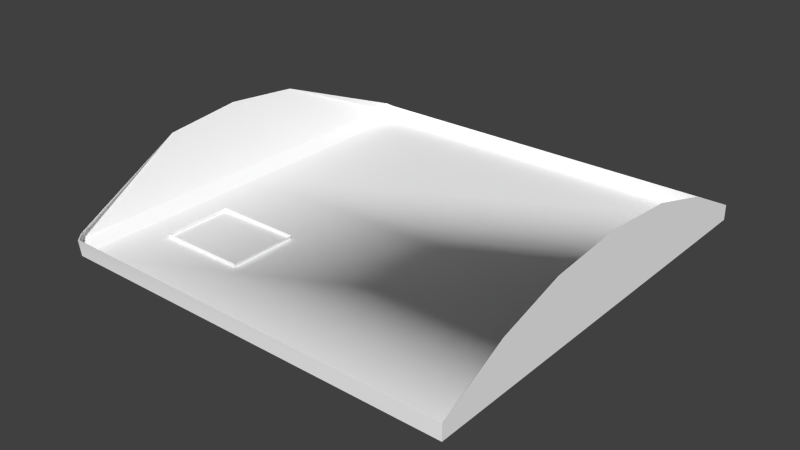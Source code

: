 # Source: overhead.blend  (saved by Blender 2.67.0; exported with 4.5.12 LTS)
import bpy
from mathutils import Matrix  # noqa: F401  (used for matrix-valued properties, if any)

bpy.ops.wm.read_factory_settings(use_empty=True)
scene = bpy.context.scene
scene.name = 'Scene'

# ---- collections
col_collection_1 = bpy.data.collections.new('Collection 1'); scene.collection.children.link(col_collection_1)

# ---- materials (node trees are filled in below, after node groups)
mat_defaultwhite = bpy.data.materials.new('DefaultWhite')
mat_defaultwhite.alpha_threshold = 0.0
mat_defaultwhite.use_transparent_shadow = False
mat_defaultwhite.diffuse_color = (1.0, 1.0, 1.0, 1.0)
mat_defaultwhite.specular_color = (0.5, 0.5, 0.5)
mat_defaultwhite.roughness = 0.5
mat_defaultwhite.line_color = (0.0, 0.0, 0.0, 1.0)

# ---- node groups
ng_auto_smooth = bpy.data.node_groups.new('Auto Smooth', 'GeometryNodeTree')
_s = ng_auto_smooth.interface.new_socket(name='Geometry', in_out='OUTPUT', socket_type='NodeSocketGeometry')
_s = ng_auto_smooth.interface.new_socket(name='Geometry', in_out='INPUT', socket_type='NodeSocketGeometry')
_s = ng_auto_smooth.interface.new_socket(name='Angle', in_out='INPUT', socket_type='NodeSocketFloat')
_s.subtype = 'ANGLE'
_s.min_value = 0.0
_s.max_value = 3.142
ng_auto_smooth.is_modifier = True
_N = ng_auto_smooth.nodes; _L = ng_auto_smooth.links
n0 = _N.new('NodeGroupOutput'); n0.name = 'Group Output'; n0.location = (480, -100)
n1 = _N.new('NodeGroupInput'); n1.name = 'Group Input'; n1.location = (-420, -300)
n2 = _N.new('NodeGroupInput'); n2.name = 'Group Input.001'; n2.location = (-60, -100)
n3 = _N.new('GeometryNodeSetShadeSmooth'); n3.name = 'Set Shade Smooth'; n3.location = (120, -100)
n3.domain = 'EDGE'
n4 = _N.new('GeometryNodeSetShadeSmooth'); n4.name = 'Set Shade Smooth.001'; n4.location = (300, -100)
n5 = _N.new('GeometryNodeInputMeshEdgeAngle'); n5.name = 'Edge Angle'; n5.location = (-420, -220)
n6 = _N.new('GeometryNodeInputEdgeSmooth'); n6.name = 'Is Edge Smooth'; n6.location = (-60, -160)
n7 = _N.new('GeometryNodeInputShadeSmooth'); n7.name = 'Is Face Smooth'; n7.location = (-240, -340)
n8 = _N.new('FunctionNodeBooleanMath'); n8.name = 'Boolean Math'; n8.location = (-60, -220)
n9 = _N.new('FunctionNodeCompare'); n9.name = 'Compare'; n9.location = (-240, -180)
n9.operation = 'LESS_EQUAL'
_L.new(n5.outputs[0], n9.inputs[0])
_L.new(n4.outputs[0], n0.inputs[0])
_L.new(n1.outputs[1], n9.inputs[1])
_L.new(n9.outputs[0], n8.inputs[0])
_L.new(n7.outputs[0], n8.inputs[1])
_L.new(n2.outputs[0], n3.inputs[0])
_L.new(n6.outputs[0], n3.inputs[1])
_L.new(n3.outputs[0], n4.inputs[0])
_L.new(n8.outputs[0], n3.inputs[2])
n0.is_active_output = True

# ---- material node trees

# ---- world
world_world = bpy.data.worlds.new('World'); scene.world = world_world
world_world.color = (0.05088, 0.05088, 0.05088)
world_world.use_sun_shadow = False
world_world.sun_shadow_jitter_overblur = 0.0
world_world.cycles.sampling_method = 'MANUAL'
world_world.cycles.sample_map_resolution = 256

# ---- meshes
me_overhead = bpy.data.meshes.new('overhead')
me_overhead.from_pydata([(0.4185, -0.4464, 0.0), (0.4185, 0.4464, 0.0), (0.4185, -0.4464, 0.03188), (0.4185, 0.4464, 0.03188), (0.4185, -0.1636, 0.1425), (0.4185, 0.1636, 0.1425), (0.4185, -2.434e-07, 0.0), (0.4185, -2.533e-07, 0.0), (0.4185, 7.566e-07, 0.1562), (-0.2859, -0.2899, -0.0634), (-0.2859, -0.1521, -0.0634), (-0.1978, -0.1521, -0.06335), (-0.1978, -0.2899, -0.06335), (-0.2859, -0.2927, 0.007775), (-0.2859, -0.1493, 0.007775), (-0.1703, -0.1493, 0.007775), (-0.1703, -0.2927, 0.007775), (-0.2859, -0.2855, -0.09205), (-0.2859, -0.1565, -0.09205), (-0.2088, -0.1565, -0.09197), (-0.2088, -0.2855, -0.09197), (-0.2859, -0.2694, -0.1116), (-0.2859, -0.1726, -0.1116), (-0.2164, -0.1726, -0.1116), (-0.2164, -0.2694, -0.1116), (-0.2859, -0.2557, -0.1214), (-0.2859, -0.1863, -0.1214), (-0.2202, -0.1863, -0.1214), (-0.2202, -0.2557, -0.1214), (-0.3159, -0.2899, -0.05132), (-0.3159, -0.1521, -0.05132), (-0.3159, -0.2927, 0.007775), (-0.3159, -0.1493, 0.007775), (-0.3159, -0.2855, -0.0751), (-0.3159, -0.1565, -0.0751), (-0.3159, -0.2694, -0.09138), (-0.3159, -0.1726, -0.09138), (-0.3159, -0.2557, -0.09951), (-0.3159, -0.1863, -0.09951), (-0.3339, -0.2899, -0.03387), (-0.3339, -0.1521, -0.03387), (-0.3339, -0.2927, 0.007775), (-0.3339, -0.1493, 0.007775), (-0.3339, -0.2855, -0.05063), (-0.3339, -0.1565, -0.05063), (-0.3339, -0.2694, -0.0621), (-0.3339, -0.1726, -0.0621), (-0.3339, -0.2557, -0.06784), (-0.3339, -0.1863, -0.06784), (-0.3532, -0.2899, -0.01039), (-0.3532, -0.1521, -0.01039), (-0.3532, -0.2927, 0.007775), (-0.3532, -0.1493, 0.007775), (-0.3532, -0.2855, -0.0177), (-0.3532, -0.1565, -0.0177), (-0.3532, -0.2694, -0.0227), (-0.3532, -0.1726, -0.0227), (-0.3532, -0.2557, -0.0252), (-0.3532, -0.1863, -0.0252), (-0.4185, -0.4408, 0.0), (-0.4185, 0.4408, 0.0), (-0.4185, -0.4408, 0.03188), (-0.4185, 0.4408, 0.03188), (-0.4414, -0.4307, 0.02036), (-0.4414, 0.4307, 0.02036), (-0.4776, -0.1636, 0.1392), (-0.4776, 0.1636, 0.1392), (-0.4282, -0.4307, 0.03867), (-0.4282, 0.4307, 0.03867), (-0.4185, -2.533e-07, 0.0), (-0.4414, -2.533e-07, 0.02036), (-0.4776, 7.467e-07, 0.1562), (0.4185, 0.305, 0.1021), (0.4185, -0.305, 0.1021)], [], [(6, 7, 2, 0), (7, 8, 4), (2, 61, 59, 0), (62, 3, 1, 60), (1, 3, 7, 6), (3, 72, 7), (14, 10, 30, 32), (14, 15, 11, 10), (15, 16, 12, 11), (16, 13, 9, 12), (11, 12, 20, 19), (17, 9, 29, 33), (21, 17, 33, 35), (10, 11, 19, 18), (12, 9, 17, 20), (24, 21, 25, 28), (18, 19, 23, 22), (19, 20, 24, 23), (20, 17, 21, 24), (25, 26, 27, 28), (22, 23, 27, 26), (23, 24, 28, 27), (29, 31, 41, 39), (35, 33, 43, 45), (34, 36, 46, 44), (32, 30, 40, 42), (25, 21, 35, 37), (9, 13, 31, 29), (22, 26, 38, 36), (26, 25, 37, 38), (18, 22, 36, 34), (10, 18, 34, 30), (42, 40, 50, 52), (43, 39, 49, 53), (46, 48, 58, 56), (38, 37, 47, 48), (37, 35, 45, 47), (30, 34, 44, 40), (36, 38, 48, 46), (33, 29, 39, 43), (51, 52, 50, 49), (53, 54, 56, 55), (49, 50, 54, 53), (55, 56, 58, 57), (44, 46, 56, 54), (45, 43, 53, 55), (39, 41, 51, 49), (48, 47, 57, 58), (47, 45, 55, 57), (40, 44, 54, 50), (63, 59, 61, 67), (70, 71, 66), (71, 70, 65), (69, 59, 63, 70), (70, 63, 65), (63, 67, 65), (68, 62, 60, 64), (66, 68, 64), (60, 69, 70, 64), (64, 70, 66), (2, 7, 73), (5, 8, 7), (69, 60, 1, 7), (59, 69, 7, 0), (72, 5, 7), (7, 4, 73)])
me_overhead.polygons.foreach_set('use_smooth', [True] * 66)
_uv = me_overhead.uv_layers.new(name='UVMap')
_uv.uv.foreach_set('vector', [0.5, 0.8027, 0.5, 0.8206, 0.8353, 0.8206, 0.8431, 0.8027, 0.5, 0.8206, 0.5, 0.8487, 0.6273, 0.8487, 0.8475, 0.1513, 0.8431, 0.8027, 0.8431, 0.8027, 0.8475, 0.1513, 0.1569, 0.8027, 0.1525, 0.1513, 0.1525, 0.1513, 0.1569, 0.8027, 0.1569, 0.8027, 0.1647, 0.8206, 0.5, 0.8206, 0.5, 0.8027, 0.1647, 0.8206, 0.2687, 0.8346, 0.5, 0.8206, 0.6162, 0.6995, 0.6184, 0.6995, 0.6184, 0.7229, 0.6162, 0.7229, 0.6162, 0.6995, 0.6162, 0.6095, 0.6184, 0.6309, 0.6184, 0.6995, 0.6162, 0.6095, 0.7278, 0.6095, 0.7256, 0.6309, 0.6184, 0.6309, 0.7278, 0.6095, 0.7278, 0.6995, 0.7256, 0.6995, 0.7256, 0.6309, 0.6184, 0.6309, 0.7256, 0.6309, 0.7222, 0.6395, 0.6218, 0.6395, 0.7222, 0.6995, 0.7256, 0.6995, 0.7256, 0.7229, 0.7222, 0.7229, 0.7097, 0.6995, 0.7222, 0.6995, 0.7222, 0.7229, 0.7097, 0.7229, 0.6184, 0.6995, 0.6184, 0.6309, 0.6218, 0.6395, 0.6218, 0.6995, 0.7256, 0.6309, 0.7256, 0.6995, 0.7222, 0.6995, 0.7222, 0.6395, 0.7097, 0.6454, 0.7097, 0.6995, 0.699, 0.6995, 0.699, 0.6484, 0.6218, 0.6995, 0.6218, 0.6395, 0.6344, 0.6454, 0.6344, 0.6995, 0.6218, 0.6395, 0.7222, 0.6395, 0.7097, 0.6454, 0.6344, 0.6454, 0.7222, 0.6395, 0.7222, 0.6995, 0.7097, 0.6995, 0.7097, 0.6454, 0.699, 0.6995, 0.645, 0.6995, 0.645, 0.6484, 0.699, 0.6484, 0.6344, 0.6995, 0.6344, 0.6454, 0.645, 0.6484, 0.645, 0.6995, 0.6344, 0.6454, 0.7097, 0.6454, 0.699, 0.6484, 0.645, 0.6484, 0.7256, 0.7229, 0.7278, 0.7229, 0.7278, 0.7369, 0.7256, 0.7369, 0.7097, 0.7229, 0.7222, 0.7229, 0.7222, 0.7369, 0.7097, 0.7369, 0.6218, 0.7229, 0.6344, 0.7229, 0.6344, 0.7369, 0.6218, 0.7369, 0.6162, 0.7229, 0.6184, 0.7229, 0.6184, 0.7369, 0.6162, 0.7369, 0.699, 0.6995, 0.7097, 0.6995, 0.7097, 0.7229, 0.699, 0.7229, 0.7256, 0.6995, 0.7278, 0.6995, 0.7278, 0.7229, 0.7256, 0.7229, 0.6344, 0.6995, 0.645, 0.6995, 0.645, 0.7229, 0.6344, 0.7229, 0.645, 0.6995, 0.699, 0.6995, 0.699, 0.7229, 0.645, 0.7229, 0.6218, 0.6995, 0.6344, 0.6995, 0.6344, 0.7229, 0.6218, 0.7229, 0.6184, 0.6995, 0.6218, 0.6995, 0.6218, 0.7229, 0.6184, 0.7229, 0.6162, 0.7369, 0.6184, 0.7369, 0.6184, 0.7519, 0.6162, 0.7519, 0.7222, 0.7369, 0.7256, 0.7369, 0.7256, 0.7519, 0.7222, 0.7519, 0.6344, 0.7369, 0.645, 0.7369, 0.645, 0.7519, 0.6344, 0.7519, 0.645, 0.7229, 0.699, 0.7229, 0.699, 0.7369, 0.645, 0.7369, 0.699, 0.7229, 0.7097, 0.7229, 0.7097, 0.7369, 0.699, 0.7369, 0.6184, 0.7229, 0.6218, 0.7229, 0.6218, 0.7369, 0.6184, 0.7369, 0.6344, 0.7229, 0.645, 0.7229, 0.645, 0.7369, 0.6344, 0.7369, 0.7222, 0.7229, 0.7256, 0.7229, 0.7256, 0.7369, 0.7222, 0.7369, 0.7278, 0.7519, 0.6162, 0.7519, 0.6184, 0.7519, 0.7256, 0.7519, 0.7222, 0.7519, 0.6218, 0.7519, 0.6344, 0.7519, 0.7097, 0.7519, 0.7256, 0.7519, 0.6184, 0.7519, 0.6218, 0.7519, 0.7222, 0.7519, 0.7097, 0.7519, 0.6344, 0.7519, 0.645, 0.7519, 0.699, 0.7519, 0.6218, 0.7369, 0.6344, 0.7369, 0.6344, 0.7519, 0.6218, 0.7519, 0.7097, 0.7369, 0.7222, 0.7369, 0.7222, 0.7519, 0.7097, 0.7519, 0.7256, 0.7369, 0.7278, 0.7369, 0.7278, 0.7519, 0.7256, 0.7519, 0.645, 0.7369, 0.699, 0.7369, 0.699, 0.7519, 0.645, 0.7519, 0.699, 0.7369, 0.7097, 0.7369, 0.7097, 0.7519, 0.699, 0.7519, 0.6184, 0.7369, 0.6218, 0.7369, 0.6218, 0.7519, 0.6184, 0.7519, 0.8353, 0.8206, 0.8431, 0.8027, 0.8431, 0.8027, 0.8353, 0.8103, 0.5, 0.8206, 0.5, 0.8487, 0.3727, 0.8487, 0.5, 0.8487, 0.5, 0.8206, 0.6273, 0.8487, 0.5, 0.8027, 0.8431, 0.8027, 0.8353, 0.8206, 0.5, 0.8206, 0.5, 0.8206, 0.8353, 0.8206, 0.6273, 0.8487, 0.8353, 0.8206, 0.8353, 0.8103, 0.6273, 0.8487, 0.1647, 0.8103, 0.1569, 0.8027, 0.1569, 0.8027, 0.1647, 0.8206, 0.3727, 0.8487, 0.1647, 0.8103, 0.1647, 0.8206, 0.1569, 0.8027, 0.5, 0.8027, 0.5, 0.8206, 0.1647, 0.8206, 0.1647, 0.8206, 0.5, 0.8206, 0.3727, 0.8487, 0.8353, 0.8206, 0.5, 0.8206, 0.7313, 0.8346, 0.3727, 0.8487, 0.5, 0.8487, 0.5, 0.8206, 0.5, 0.8027, 0.1569, 0.8027, 0.1525, 0.1513, 0.5, 0.1513, 0.8431, 0.8027, 0.5, 0.8027, 0.5, 0.1513, 0.8475, 0.1513, 0.2687, 0.8346, 0.3727, 0.8487, 0.5, 0.8206, 0.5, 0.8206, 0.6273, 0.8487, 0.7313, 0.8346])
me_overhead.materials.append(mat_defaultwhite)
me_overhead.use_remesh_preserve_volume = False
me_overhead.use_remesh_preserve_attributes = False
me_overhead.use_mirror_vertex_groups = False
me_overhead.update()

# ---- objects
ob_overhead = bpy.data.objects.new('overhead', me_overhead)

# ---- transforms, parenting, visibility, modifiers, constraints
ob_overhead.location = (0.0, 0.0, 0.0)
ob_overhead.lineart.crease_threshold = 0.0
_m = ob_overhead.modifiers.new('Auto Smooth', 'NODES')
_m.node_group = ng_auto_smooth
_gi = [s.identifier for s in ng_auto_smooth.interface.items_tree if s.item_type == 'SOCKET' and s.in_out == 'INPUT']
_m[_gi[1]] = 0.5236  # Angle

# ---- collection membership
col_collection_1.objects.link(ob_overhead)

# ---- scene / render settings (as saved in the file)
scene.frame_start = 1; scene.frame_end = 250; scene.frame_set(1)
scene.render.engine = 'BLENDER_EEVEE_NEXT'
scene.render.image_settings.color_mode = 'RGB'
scene.render.image_settings.compression = 90
scene.render.resolution_percentage = 50
scene.render.dither_intensity = 0.0
scene.render.bake_margin = 2
scene.render.bake_bias = 0.0
scene.cycles.use_denoising = False
scene.cycles.samples = 10
scene.cycles.sampling_pattern = 'TABULATED_SOBOL'
scene.cycles.light_sampling_threshold = 0.0
scene.cycles.use_adaptive_sampling = False
scene.cycles.use_light_tree = False
scene.cycles.blur_glossy = 0.0
scene.cycles.volume_bounces = 1
scene.cycles.pixel_filter_type = 'GAUSSIAN'
scene.cycles.sample_clamp_indirect = 0.0
scene.view_settings.view_transform = 'Standard'
bpy.context.view_layer.update()

# ---- added for rendering (the .blend has no active camera and no usable light): camera, sun
cam_auto = bpy.data.cameras.new('AutoCamera')
cam_auto.lens = 50.0
cam_auto.sensor_width = 36.0
cam_auto.clip_end = 1000.0
ob_auto_camera = bpy.data.objects.new('AutoCamera', cam_auto)
scene.collection.objects.link(ob_auto_camera)
ob_auto_camera.location = (1.1687, -1.43791, 0.975993)
ob_auto_camera.rotation_euler = (1.09748, -7.21219e-08, 0.694738)
scene.camera = ob_auto_camera
light_auto_sun = bpy.data.lights.new('AutoSun', 'SUN')
light_auto_sun.energy = 3.0
light_auto_sun.angle = 0.0523599
ob_auto_sun = bpy.data.objects.new('AutoSun', light_auto_sun)
scene.collection.objects.link(ob_auto_sun)
ob_auto_sun.rotation_euler = (0.872665, 0.174533, 0.523599)
bpy.context.view_layer.update()
